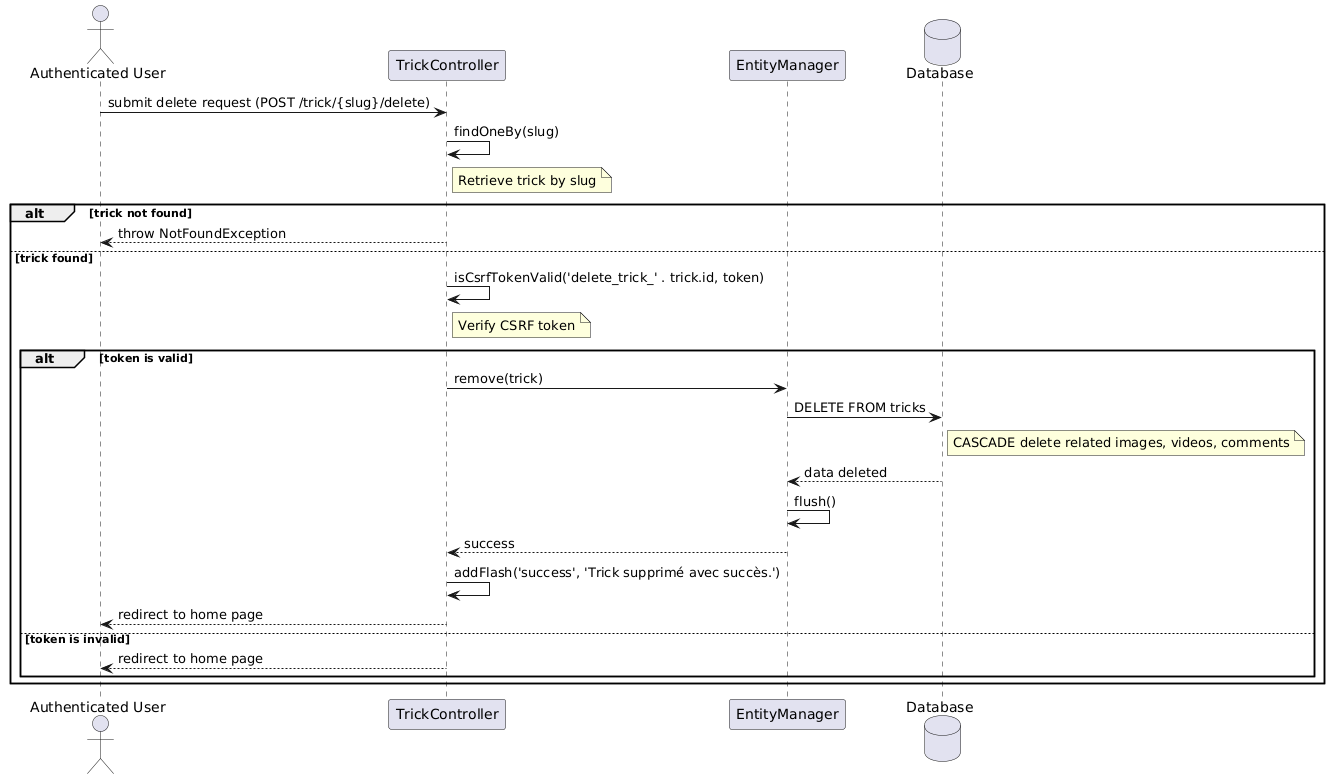

The diagram above was rendered by PlantUML. Its source (embedded in the PNG):
@startuml
actor "Authenticated User" as User
participant "TrickController" as TC
participant "EntityManager" as EM
database "Database" as DB

User -> TC: submit delete request (POST /trick/{slug}/delete)
TC -> TC: findOneBy(slug)
note right of TC: Retrieve trick by slug

alt trick not found
    TC --> User: throw NotFoundException
else trick found
    TC -> TC: isCsrfTokenValid('delete_trick_' . trick.id, token)
    note right of TC: Verify CSRF token

    alt token is valid
        TC -> EM: remove(trick)
        EM -> DB: DELETE FROM tricks
        note right of DB: CASCADE delete related images, videos, comments

        DB --> EM: data deleted
        EM -> EM: flush()
        EM --> TC: success

        TC -> TC: addFlash('success', 'Trick supprimé avec succès.')
        TC --> User: redirect to home page
    else token is invalid
        TC --> User: redirect to home page
    end
end
@enduml